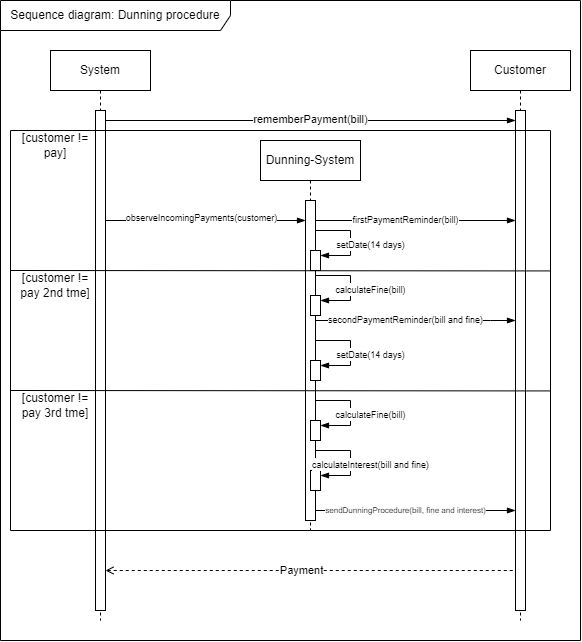

The diagram above was exported from draw.io. Its source (the exported page's mxGraphModel, read from the mxfile embedded in the PNG):
<mxGraphModel dx="989" dy="589" grid="1" gridSize="10" guides="1" tooltips="1" connect="1" arrows="1" fold="1" page="1" pageScale="1" pageWidth="827" pageHeight="1169" math="0" shadow="0">
  <root>
    <mxCell id="0" />
    <mxCell id="1" parent="0" />
    <mxCell id="LG6pvN1ayFyoAESiG7_E-1" value="Sequence diagram: Dunning procedure" style="shape=umlFrame;whiteSpace=wrap;html=1;pointerEvents=0;width=230;height=30;" parent="1" vertex="1">
      <mxGeometry x="240" y="270" width="580" height="640" as="geometry" />
    </mxCell>
    <mxCell id="LG6pvN1ayFyoAESiG7_E-2" value="System" style="shape=umlLifeline;perimeter=lifelinePerimeter;whiteSpace=wrap;html=1;container=1;dropTarget=0;collapsible=0;recursiveResize=0;outlineConnect=0;portConstraint=eastwest;newEdgeStyle={&quot;curved&quot;:0,&quot;rounded&quot;:0};" parent="1" vertex="1">
      <mxGeometry x="290" y="320" width="100" height="570" as="geometry" />
    </mxCell>
    <mxCell id="LG6pvN1ayFyoAESiG7_E-3" value="" style="html=1;points=[[0,0,0,0,5],[0,1,0,0,-5],[1,0,0,0,5],[1,1,0,0,-5]];perimeter=orthogonalPerimeter;outlineConnect=0;targetShapes=umlLifeline;portConstraint=eastwest;newEdgeStyle={&quot;curved&quot;:0,&quot;rounded&quot;:0};" parent="LG6pvN1ayFyoAESiG7_E-2" vertex="1">
      <mxGeometry x="45" y="60" width="10" height="500" as="geometry" />
    </mxCell>
    <mxCell id="LG6pvN1ayFyoAESiG7_E-16" value="Customer" style="shape=umlLifeline;perimeter=lifelinePerimeter;whiteSpace=wrap;html=1;container=1;dropTarget=0;collapsible=0;recursiveResize=0;outlineConnect=0;portConstraint=eastwest;newEdgeStyle={&quot;curved&quot;:0,&quot;rounded&quot;:0};" parent="1" vertex="1">
      <mxGeometry x="710" y="320" width="100" height="570" as="geometry" />
    </mxCell>
    <mxCell id="LG6pvN1ayFyoAESiG7_E-17" value="" style="html=1;points=[[0,0,0,0,5],[0,1,0,0,-5],[1,0,0,0,5],[1,1,0,0,-5]];perimeter=orthogonalPerimeter;outlineConnect=0;targetShapes=umlLifeline;portConstraint=eastwest;newEdgeStyle={&quot;curved&quot;:0,&quot;rounded&quot;:0};" parent="LG6pvN1ayFyoAESiG7_E-16" vertex="1">
      <mxGeometry x="45" y="60" width="10" height="500" as="geometry" />
    </mxCell>
    <mxCell id="eo4PQuPzzxepi6k-H6Bx-1" value="" style="swimlane;startSize=0;" parent="1" vertex="1">
      <mxGeometry x="250" y="400" width="540" height="400" as="geometry" />
    </mxCell>
    <mxCell id="eo4PQuPzzxepi6k-H6Bx-2" value="[customer != pay]" style="text;html=1;align=center;verticalAlign=middle;whiteSpace=wrap;rounded=0;" parent="eo4PQuPzzxepi6k-H6Bx-1" vertex="1">
      <mxGeometry width="90" height="30" as="geometry" />
    </mxCell>
    <mxCell id="eo4PQuPzzxepi6k-H6Bx-16" value="Dunning-System" style="shape=umlLifeline;perimeter=lifelinePerimeter;whiteSpace=wrap;html=1;container=1;dropTarget=0;collapsible=0;recursiveResize=0;outlineConnect=0;portConstraint=eastwest;newEdgeStyle={&quot;curved&quot;:0,&quot;rounded&quot;:0};" parent="eo4PQuPzzxepi6k-H6Bx-1" vertex="1">
      <mxGeometry x="250" y="10" width="100" height="390" as="geometry" />
    </mxCell>
    <mxCell id="eo4PQuPzzxepi6k-H6Bx-17" value="" style="html=1;points=[[0,0,0,0,5],[0,1,0,0,-5],[1,0,0,0,5],[1,1,0,0,-5]];perimeter=orthogonalPerimeter;outlineConnect=0;targetShapes=umlLifeline;portConstraint=eastwest;newEdgeStyle={&quot;curved&quot;:0,&quot;rounded&quot;:0};" parent="eo4PQuPzzxepi6k-H6Bx-16" vertex="1">
      <mxGeometry x="45" y="60" width="10" height="320" as="geometry" />
    </mxCell>
    <mxCell id="eo4PQuPzzxepi6k-H6Bx-23" value="" style="html=1;points=[[0,0,0,0,5],[0,1,0,0,-5],[1,0,0,0,5],[1,1,0,0,-5]];perimeter=orthogonalPerimeter;outlineConnect=0;targetShapes=umlLifeline;portConstraint=eastwest;newEdgeStyle={&quot;curved&quot;:0,&quot;rounded&quot;:0};" parent="eo4PQuPzzxepi6k-H6Bx-16" vertex="1">
      <mxGeometry x="50" y="110" width="10" height="20" as="geometry" />
    </mxCell>
    <mxCell id="eo4PQuPzzxepi6k-H6Bx-22" value="" style="edgeStyle=elbowEdgeStyle;fontSize=12;html=1;endArrow=blockThin;endFill=1;rounded=0;entryX=1;entryY=0;entryDx=0;entryDy=5;entryPerimeter=0;" parent="eo4PQuPzzxepi6k-H6Bx-16" target="eo4PQuPzzxepi6k-H6Bx-23" edge="1">
      <mxGeometry width="160" relative="1" as="geometry">
        <mxPoint x="55" y="90" as="sourcePoint" />
        <mxPoint x="230" y="-20" as="targetPoint" />
        <Array as="points">
          <mxPoint x="90" y="90" />
        </Array>
      </mxGeometry>
    </mxCell>
    <mxCell id="eo4PQuPzzxepi6k-H6Bx-24" value="&lt;font style=&quot;font-size: 9px;&quot;&gt;setDate(14 days)&lt;/font&gt;" style="edgeLabel;html=1;align=center;verticalAlign=middle;resizable=0;points=[];" parent="eo4PQuPzzxepi6k-H6Bx-22" vertex="1" connectable="0">
      <mxGeometry x="0.071" relative="1" as="geometry">
        <mxPoint x="20" as="offset" />
      </mxGeometry>
    </mxCell>
    <mxCell id="eo4PQuPzzxepi6k-H6Bx-27" value="" style="html=1;points=[[0,0,0,0,5],[0,1,0,0,-5],[1,0,0,0,5],[1,1,0,0,-5]];perimeter=orthogonalPerimeter;outlineConnect=0;targetShapes=umlLifeline;portConstraint=eastwest;newEdgeStyle={&quot;curved&quot;:0,&quot;rounded&quot;:0};" parent="eo4PQuPzzxepi6k-H6Bx-16" vertex="1">
      <mxGeometry x="50" y="155" width="10" height="20" as="geometry" />
    </mxCell>
    <mxCell id="eo4PQuPzzxepi6k-H6Bx-28" value="" style="edgeStyle=elbowEdgeStyle;fontSize=12;html=1;endArrow=blockThin;endFill=1;rounded=0;entryX=1;entryY=0;entryDx=0;entryDy=5;entryPerimeter=0;" parent="eo4PQuPzzxepi6k-H6Bx-16" target="eo4PQuPzzxepi6k-H6Bx-27" edge="1">
      <mxGeometry width="160" relative="1" as="geometry">
        <mxPoint x="55" y="135" as="sourcePoint" />
        <mxPoint x="230" y="25" as="targetPoint" />
        <Array as="points">
          <mxPoint x="90" y="135" />
        </Array>
      </mxGeometry>
    </mxCell>
    <mxCell id="eo4PQuPzzxepi6k-H6Bx-29" value="&lt;font style=&quot;font-size: 9px;&quot;&gt;calculateFine(bill)&lt;/font&gt;" style="edgeLabel;html=1;align=center;verticalAlign=middle;resizable=0;points=[];" parent="eo4PQuPzzxepi6k-H6Bx-28" vertex="1" connectable="0">
      <mxGeometry x="0.071" relative="1" as="geometry">
        <mxPoint x="20" as="offset" />
      </mxGeometry>
    </mxCell>
    <mxCell id="Y35VGCBc9zl2Ln8cI4UZ-4" value="" style="edgeStyle=elbowEdgeStyle;fontSize=12;html=1;endArrow=blockThin;endFill=1;rounded=0;entryX=1;entryY=0;entryDx=0;entryDy=5;entryPerimeter=0;" edge="1" parent="eo4PQuPzzxepi6k-H6Bx-16" target="Y35VGCBc9zl2Ln8cI4UZ-3">
      <mxGeometry width="160" relative="1" as="geometry">
        <mxPoint x="55" y="200" as="sourcePoint" />
        <mxPoint x="230" y="90" as="targetPoint" />
        <Array as="points">
          <mxPoint x="90" y="200" />
        </Array>
      </mxGeometry>
    </mxCell>
    <mxCell id="Y35VGCBc9zl2Ln8cI4UZ-5" value="&lt;font style=&quot;font-size: 9px;&quot;&gt;setDate(14 days)&lt;/font&gt;" style="edgeLabel;html=1;align=center;verticalAlign=middle;resizable=0;points=[];" vertex="1" connectable="0" parent="Y35VGCBc9zl2Ln8cI4UZ-4">
      <mxGeometry x="0.071" relative="1" as="geometry">
        <mxPoint x="20" as="offset" />
      </mxGeometry>
    </mxCell>
    <mxCell id="Y35VGCBc9zl2Ln8cI4UZ-3" value="" style="html=1;points=[[0,0,0,0,5],[0,1,0,0,-5],[1,0,0,0,5],[1,1,0,0,-5]];perimeter=orthogonalPerimeter;outlineConnect=0;targetShapes=umlLifeline;portConstraint=eastwest;newEdgeStyle={&quot;curved&quot;:0,&quot;rounded&quot;:0};" vertex="1" parent="eo4PQuPzzxepi6k-H6Bx-16">
      <mxGeometry x="50" y="220" width="10" height="20" as="geometry" />
    </mxCell>
    <mxCell id="Y35VGCBc9zl2Ln8cI4UZ-7" value="" style="html=1;points=[[0,0,0,0,5],[0,1,0,0,-5],[1,0,0,0,5],[1,1,0,0,-5]];perimeter=orthogonalPerimeter;outlineConnect=0;targetShapes=umlLifeline;portConstraint=eastwest;newEdgeStyle={&quot;curved&quot;:0,&quot;rounded&quot;:0};" vertex="1" parent="eo4PQuPzzxepi6k-H6Bx-16">
      <mxGeometry x="50" y="280" width="10" height="20" as="geometry" />
    </mxCell>
    <mxCell id="Y35VGCBc9zl2Ln8cI4UZ-8" value="" style="edgeStyle=elbowEdgeStyle;fontSize=12;html=1;endArrow=blockThin;endFill=1;rounded=0;entryX=1;entryY=0;entryDx=0;entryDy=5;entryPerimeter=0;" edge="1" parent="eo4PQuPzzxepi6k-H6Bx-16" target="Y35VGCBc9zl2Ln8cI4UZ-7">
      <mxGeometry width="160" relative="1" as="geometry">
        <mxPoint x="55" y="260" as="sourcePoint" />
        <mxPoint x="230" y="150" as="targetPoint" />
        <Array as="points">
          <mxPoint x="90" y="260" />
        </Array>
      </mxGeometry>
    </mxCell>
    <mxCell id="Y35VGCBc9zl2Ln8cI4UZ-9" value="&lt;font style=&quot;font-size: 9px;&quot;&gt;calculateFine(bill)&lt;/font&gt;" style="edgeLabel;html=1;align=center;verticalAlign=middle;resizable=0;points=[];" vertex="1" connectable="0" parent="Y35VGCBc9zl2Ln8cI4UZ-8">
      <mxGeometry x="0.071" relative="1" as="geometry">
        <mxPoint x="20" as="offset" />
      </mxGeometry>
    </mxCell>
    <mxCell id="Y35VGCBc9zl2Ln8cI4UZ-10" value="" style="html=1;points=[[0,0,0,0,5],[0,1,0,0,-5],[1,0,0,0,5],[1,1,0,0,-5]];perimeter=orthogonalPerimeter;outlineConnect=0;targetShapes=umlLifeline;portConstraint=eastwest;newEdgeStyle={&quot;curved&quot;:0,&quot;rounded&quot;:0};" vertex="1" parent="eo4PQuPzzxepi6k-H6Bx-16">
      <mxGeometry x="50" y="330" width="10" height="20" as="geometry" />
    </mxCell>
    <mxCell id="Y35VGCBc9zl2Ln8cI4UZ-11" value="" style="edgeStyle=elbowEdgeStyle;fontSize=12;html=1;endArrow=blockThin;endFill=1;rounded=0;entryX=1;entryY=0;entryDx=0;entryDy=5;entryPerimeter=0;" edge="1" parent="eo4PQuPzzxepi6k-H6Bx-16" target="Y35VGCBc9zl2Ln8cI4UZ-10">
      <mxGeometry width="160" relative="1" as="geometry">
        <mxPoint x="55" y="310" as="sourcePoint" />
        <mxPoint x="230" y="200" as="targetPoint" />
        <Array as="points">
          <mxPoint x="90" y="310" />
        </Array>
      </mxGeometry>
    </mxCell>
    <mxCell id="Y35VGCBc9zl2Ln8cI4UZ-12" value="&lt;font style=&quot;font-size: 9px;&quot;&gt;calculateInterest(bill and fine)&lt;/font&gt;" style="edgeLabel;html=1;align=center;verticalAlign=middle;resizable=0;points=[];" vertex="1" connectable="0" parent="Y35VGCBc9zl2Ln8cI4UZ-11">
      <mxGeometry x="0.071" relative="1" as="geometry">
        <mxPoint x="20" as="offset" />
      </mxGeometry>
    </mxCell>
    <mxCell id="eo4PQuPzzxepi6k-H6Bx-25" value="" style="edgeStyle=elbowEdgeStyle;fontSize=12;html=1;endArrow=blockThin;endFill=1;rounded=0;" parent="eo4PQuPzzxepi6k-H6Bx-1" edge="1">
      <mxGeometry width="160" relative="1" as="geometry">
        <mxPoint x="305" y="190" as="sourcePoint" />
        <mxPoint x="505" y="190" as="targetPoint" />
        <Array as="points">
          <mxPoint x="480" y="190" />
          <mxPoint x="405" y="160" />
        </Array>
      </mxGeometry>
    </mxCell>
    <mxCell id="eo4PQuPzzxepi6k-H6Bx-26" value="&lt;font style=&quot;font-size: 9px;&quot;&gt;secondPaymentReminder(bill and fine)&lt;/font&gt;" style="edgeLabel;html=1;align=center;verticalAlign=middle;resizable=0;points=[];" parent="eo4PQuPzzxepi6k-H6Bx-25" vertex="1" connectable="0">
      <mxGeometry x="-0.1038" y="1" relative="1" as="geometry">
        <mxPoint as="offset" />
      </mxGeometry>
    </mxCell>
    <mxCell id="Y35VGCBc9zl2Ln8cI4UZ-1" value="" style="endArrow=none;html=1;rounded=0;exitX=0.001;exitY=0.465;exitDx=0;exitDy=0;exitPerimeter=0;entryX=1.002;entryY=0.466;entryDx=0;entryDy=0;entryPerimeter=0;" edge="1" parent="eo4PQuPzzxepi6k-H6Bx-1">
      <mxGeometry width="50" height="50" relative="1" as="geometry">
        <mxPoint x="-2.842170943040401e-14" y="140" as="sourcePoint" />
        <mxPoint x="540.54" y="140.42999999999984" as="targetPoint" />
      </mxGeometry>
    </mxCell>
    <mxCell id="Y35VGCBc9zl2Ln8cI4UZ-2" value="[customer != pay 2nd tme]" style="text;html=1;align=center;verticalAlign=middle;whiteSpace=wrap;rounded=0;" vertex="1" parent="eo4PQuPzzxepi6k-H6Bx-1">
      <mxGeometry y="140" width="90" height="30" as="geometry" />
    </mxCell>
    <mxCell id="Y35VGCBc9zl2Ln8cI4UZ-6" value="" style="endArrow=none;html=1;rounded=0;exitX=0.001;exitY=0.465;exitDx=0;exitDy=0;exitPerimeter=0;entryX=1.002;entryY=0.466;entryDx=0;entryDy=0;entryPerimeter=0;" edge="1" parent="eo4PQuPzzxepi6k-H6Bx-1">
      <mxGeometry width="50" height="50" relative="1" as="geometry">
        <mxPoint x="-0.539999999999992" y="260" as="sourcePoint" />
        <mxPoint x="540" y="260.42999999999984" as="targetPoint" />
      </mxGeometry>
    </mxCell>
    <mxCell id="Y35VGCBc9zl2Ln8cI4UZ-15" value="[customer != pay 3rd tme]" style="text;html=1;align=center;verticalAlign=middle;whiteSpace=wrap;rounded=0;" vertex="1" parent="eo4PQuPzzxepi6k-H6Bx-1">
      <mxGeometry y="260" width="90" height="30" as="geometry" />
    </mxCell>
    <mxCell id="eo4PQuPzzxepi6k-H6Bx-4" value="" style="edgeStyle=elbowEdgeStyle;fontSize=12;html=1;endArrow=blockThin;endFill=1;rounded=0;elbow=vertical;" parent="1" source="LG6pvN1ayFyoAESiG7_E-3" target="eo4PQuPzzxepi6k-H6Bx-17" edge="1">
      <mxGeometry width="160" relative="1" as="geometry">
        <mxPoint x="350" y="420" as="sourcePoint" />
        <mxPoint x="500" y="420" as="targetPoint" />
        <Array as="points">
          <mxPoint x="440" y="490" />
        </Array>
      </mxGeometry>
    </mxCell>
    <mxCell id="eo4PQuPzzxepi6k-H6Bx-5" value="&lt;font style=&quot;font-size: 9px;&quot;&gt;observeIncomingPayments(customer)&lt;/font&gt;" style="edgeLabel;html=1;align=center;verticalAlign=middle;resizable=0;points=[];" parent="eo4PQuPzzxepi6k-H6Bx-4" vertex="1" connectable="0">
      <mxGeometry x="0.1503" relative="1" as="geometry">
        <mxPoint x="-20" y="-3" as="offset" />
      </mxGeometry>
    </mxCell>
    <mxCell id="eo4PQuPzzxepi6k-H6Bx-18" value="" style="edgeStyle=elbowEdgeStyle;fontSize=12;html=1;endArrow=blockThin;endFill=1;rounded=0;elbow=vertical;" parent="1" source="LG6pvN1ayFyoAESiG7_E-3" target="LG6pvN1ayFyoAESiG7_E-17" edge="1">
      <mxGeometry width="160" relative="1" as="geometry">
        <mxPoint x="400" y="380" as="sourcePoint" />
        <mxPoint x="560" y="380" as="targetPoint" />
        <Array as="points">
          <mxPoint x="560" y="390" />
        </Array>
      </mxGeometry>
    </mxCell>
    <mxCell id="eo4PQuPzzxepi6k-H6Bx-19" value="rememberPayment(bill)" style="edgeLabel;html=1;align=center;verticalAlign=middle;resizable=0;points=[];" parent="eo4PQuPzzxepi6k-H6Bx-18" vertex="1" connectable="0">
      <mxGeometry x="0.0121" y="1" relative="1" as="geometry">
        <mxPoint x="-3" as="offset" />
      </mxGeometry>
    </mxCell>
    <mxCell id="eo4PQuPzzxepi6k-H6Bx-20" value="" style="edgeStyle=elbowEdgeStyle;fontSize=12;html=1;endArrow=blockThin;endFill=1;rounded=0;" parent="1" source="eo4PQuPzzxepi6k-H6Bx-17" target="LG6pvN1ayFyoAESiG7_E-17" edge="1">
      <mxGeometry width="160" relative="1" as="geometry">
        <mxPoint x="560" y="490" as="sourcePoint" />
        <mxPoint x="720" y="490" as="targetPoint" />
        <Array as="points">
          <mxPoint x="650" y="490" />
        </Array>
      </mxGeometry>
    </mxCell>
    <mxCell id="eo4PQuPzzxepi6k-H6Bx-21" value="&lt;font style=&quot;font-size: 9px;&quot;&gt;firstPaymentReminder(bill)&lt;/font&gt;" style="edgeLabel;html=1;align=center;verticalAlign=middle;resizable=0;points=[];" parent="eo4PQuPzzxepi6k-H6Bx-20" vertex="1" connectable="0">
      <mxGeometry x="-0.1038" y="1" relative="1" as="geometry">
        <mxPoint as="offset" />
      </mxGeometry>
    </mxCell>
    <mxCell id="Y35VGCBc9zl2Ln8cI4UZ-13" value="" style="edgeStyle=elbowEdgeStyle;fontSize=12;html=1;endArrow=blockThin;endFill=1;rounded=0;" edge="1" parent="1" source="eo4PQuPzzxepi6k-H6Bx-17" target="LG6pvN1ayFyoAESiG7_E-17">
      <mxGeometry width="160" relative="1" as="geometry">
        <mxPoint x="560" y="780" as="sourcePoint" />
        <mxPoint x="750" y="780" as="targetPoint" />
        <Array as="points">
          <mxPoint x="725" y="780" />
          <mxPoint x="650" y="750" />
        </Array>
      </mxGeometry>
    </mxCell>
    <mxCell id="Y35VGCBc9zl2Ln8cI4UZ-14" value="&lt;font style=&quot;font-size: 8px;&quot;&gt;sendDunningProcedure(bill, fine and interest)&lt;/font&gt;" style="edgeLabel;html=1;align=center;verticalAlign=middle;resizable=0;points=[];" vertex="1" connectable="0" parent="Y35VGCBc9zl2Ln8cI4UZ-13">
      <mxGeometry x="-0.1038" y="1" relative="1" as="geometry">
        <mxPoint as="offset" />
      </mxGeometry>
    </mxCell>
    <mxCell id="Y35VGCBc9zl2Ln8cI4UZ-16" value="" style="edgeStyle=elbowEdgeStyle;fontSize=12;html=1;endArrow=none;endFill=0;rounded=0;startArrow=open;startFill=0;dashed=1;" edge="1" parent="1">
      <mxGeometry width="160" relative="1" as="geometry">
        <mxPoint x="345" y="840" as="sourcePoint" />
        <mxPoint x="755" y="840" as="targetPoint" />
      </mxGeometry>
    </mxCell>
    <mxCell id="Y35VGCBc9zl2Ln8cI4UZ-17" value="Payment" style="edgeLabel;html=1;align=center;verticalAlign=middle;resizable=0;points=[];" vertex="1" connectable="0" parent="Y35VGCBc9zl2Ln8cI4UZ-16">
      <mxGeometry x="-0.0488" relative="1" as="geometry">
        <mxPoint as="offset" />
      </mxGeometry>
    </mxCell>
  </root>
</mxGraphModel>